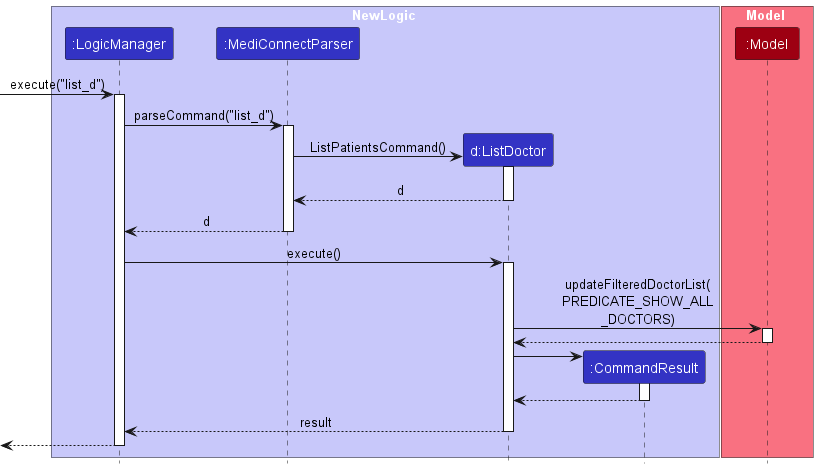

The diagram above was rendered by PlantUML. Its source (embedded in the PNG):
@startuml
!include style.puml
skinparam ArrowFontStyle plain

box NewLogic LOGIC_COLOR_T1
participant ":LogicManager" as LogicManager LOGIC_COLOR
participant ":MediConnectParser" as MediConnectParser LOGIC_COLOR
participant "d:ListDoctor" as ListDoctor LOGIC_COLOR
participant ":CommandResult" as CommandResult LOGIC_COLOR
end box

box Model MODEL_COLOR_T1
participant ":Model" as Model MODEL_COLOR
end box

[-> LogicManager : execute("list_d")
activate LogicManager

LogicManager -> MediConnectParser : parseCommand("list_d")
activate MediConnectParser

create ListDoctor

MediConnectParser -> ListDoctor : ListPatientsCommand()

activate ListDoctor




ListDoctor --> MediConnectParser : d
deactivate ListDoctor

MediConnectParser --> LogicManager : d
deactivate MediConnectParser

LogicManager -> ListDoctor : execute()
activate ListDoctor

ListDoctor -> Model : updateFilteredDoctorList(\nPREDICATE_SHOW_ALL\n_DOCTORS)
activate Model

Model --> ListDoctor
deactivate Model

create CommandResult
ListDoctor -> CommandResult
activate CommandResult

CommandResult --> ListDoctor
deactivate CommandResult

ListDoctor --> LogicManager : result
deactivate ListDoctor

[<--LogicManager
deactivate LogicManager
@enduml